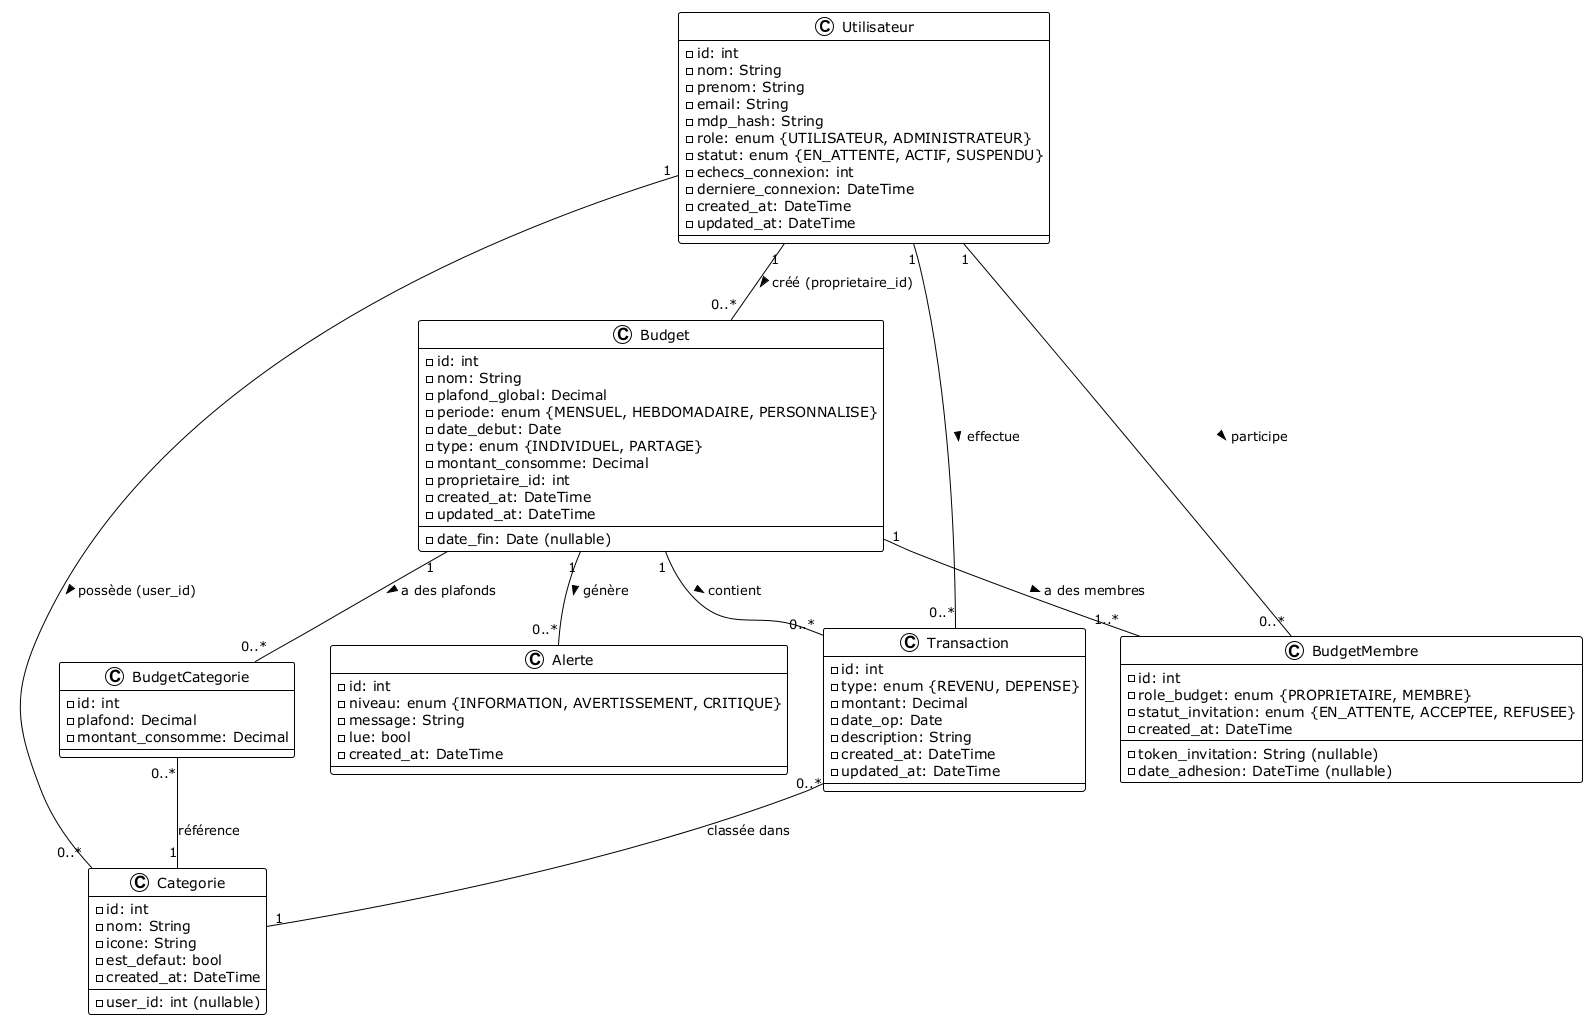

The diagram above was rendered by PlantUML. Its source (embedded in the PNG):
@startuml
!theme plain
skinparam class {
  BackgroundColor White
  BorderColor Black
}

class Utilisateur {
  - id: int
  - nom: String
  - prenom: String
  - email: String
  - mdp_hash: String
  - role: enum {UTILISATEUR, ADMINISTRATEUR}
  - statut: enum {EN_ATTENTE, ACTIF, SUSPENDU}
  - echecs_connexion: int
  - derniere_connexion: DateTime
  - created_at: DateTime
  - updated_at: DateTime
}

class Categorie {
  - id: int
  - nom: String
  - icone: String
  - est_defaut: bool
  - user_id: int (nullable)
  - created_at: DateTime
}

class Budget {
  - id: int
  - nom: String
  - plafond_global: Decimal
  - periode: enum {MENSUEL, HEBDOMADAIRE, PERSONNALISE}
  - date_debut: Date
  - date_fin: Date (nullable)
  - type: enum {INDIVIDUEL, PARTAGE}
  - montant_consomme: Decimal
  - proprietaire_id: int
  - created_at: DateTime
  - updated_at: DateTime
}

class BudgetCategorie {
  - id: int
  - plafond: Decimal
  - montant_consomme: Decimal
}

class BudgetMembre {
  - id: int
  - role_budget: enum {PROPRIETAIRE, MEMBRE}
  - statut_invitation: enum {EN_ATTENTE, ACCEPTEE, REFUSEE}
  - token_invitation: String (nullable)
  - date_adhesion: DateTime (nullable)
  - created_at: DateTime
}

class Transaction {
  - id: int
  - type: enum {REVENU, DEPENSE}
  - montant: Decimal
  - date_op: Date
  - description: String
  - created_at: DateTime
  - updated_at: DateTime
}

class Alerte {
  - id: int
  - niveau: enum {INFORMATION, AVERTISSEMENT, CRITIQUE}
  - message: String
  - lue: bool
  - created_at: DateTime
}

Utilisateur "1" -- "0..*" Transaction : effectue >
Utilisateur "1" -- "0..*" Categorie : possède (user_id) >
Utilisateur "1" -- "0..*" Budget : créé (proprietaire_id) >
Utilisateur "1" -- "0..*" BudgetMembre : participe >

Budget "1" -- "0..*" Transaction : contient >
Budget "1" -- "1..*" BudgetMembre : a des membres >
Budget "1" -- "0..*" BudgetCategorie : a des plafonds >
Budget "1" -- "0..*" Alerte : génère >

BudgetCategorie "0..*" -- "1" Categorie : référence

Transaction "0..*" -- "1" Categorie : classée dans

@enduml